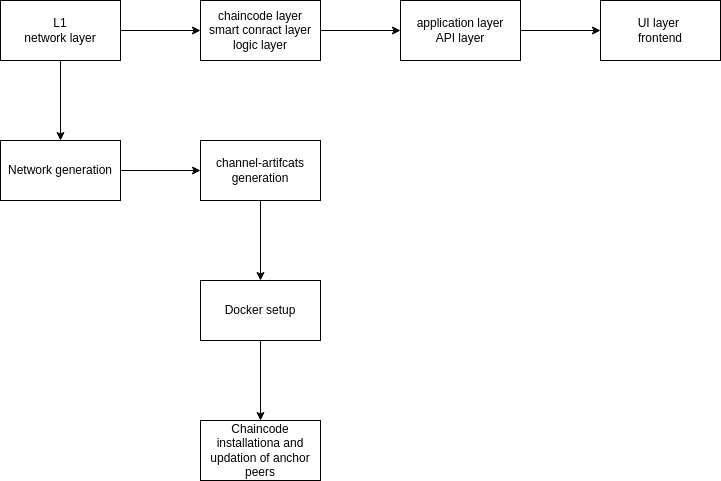

The diagram above was exported from draw.io. Its source (the exported page's mxGraphModel, read from the mxfile embedded in the PNG):
<mxGraphModel dx="1639" dy="969" grid="1" gridSize="10" guides="1" tooltips="1" connect="1" arrows="1" fold="1" page="1" pageScale="1" pageWidth="827" pageHeight="1169" math="0" shadow="0">
  <root>
    <mxCell id="0" />
    <mxCell id="1" parent="0" />
    <mxCell id="4" value="" style="edgeStyle=none;html=1;" parent="1" source="2" target="3" edge="1">
      <mxGeometry relative="1" as="geometry" />
    </mxCell>
    <mxCell id="10" value="" style="edgeStyle=none;html=1;" parent="1" source="2" target="9" edge="1">
      <mxGeometry relative="1" as="geometry" />
    </mxCell>
    <mxCell id="2" value="L1&lt;br&gt;network layer" style="whiteSpace=wrap;html=1;" parent="1" vertex="1">
      <mxGeometry x="80" y="140" width="120" height="60" as="geometry" />
    </mxCell>
    <mxCell id="6" value="" style="edgeStyle=none;html=1;" parent="1" source="3" target="5" edge="1">
      <mxGeometry relative="1" as="geometry" />
    </mxCell>
    <mxCell id="3" value="chaincode layer&lt;br&gt;smart conract layer&lt;br&gt;logic layer" style="whiteSpace=wrap;html=1;" parent="1" vertex="1">
      <mxGeometry x="280" y="140" width="120" height="60" as="geometry" />
    </mxCell>
    <mxCell id="8" value="" style="edgeStyle=none;html=1;" parent="1" source="5" target="7" edge="1">
      <mxGeometry relative="1" as="geometry" />
    </mxCell>
    <mxCell id="5" value="application layer&lt;br&gt;API layer&lt;br&gt;" style="whiteSpace=wrap;html=1;" parent="1" vertex="1">
      <mxGeometry x="480" y="140" width="120" height="60" as="geometry" />
    </mxCell>
    <mxCell id="7" value="UI layer&amp;nbsp;&lt;br&gt;frontend&lt;br&gt;" style="whiteSpace=wrap;html=1;" parent="1" vertex="1">
      <mxGeometry x="680" y="140" width="120" height="60" as="geometry" />
    </mxCell>
    <mxCell id="12" value="" style="edgeStyle=none;html=1;" parent="1" source="9" target="11" edge="1">
      <mxGeometry relative="1" as="geometry" />
    </mxCell>
    <mxCell id="9" value="Network generation&lt;br&gt;" style="whiteSpace=wrap;html=1;" parent="1" vertex="1">
      <mxGeometry x="80" y="280" width="120" height="60" as="geometry" />
    </mxCell>
    <mxCell id="14" value="" style="edgeStyle=none;html=1;" edge="1" parent="1" source="11" target="13">
      <mxGeometry relative="1" as="geometry" />
    </mxCell>
    <mxCell id="11" value="channel-artifcats generation" style="whiteSpace=wrap;html=1;" parent="1" vertex="1">
      <mxGeometry x="280" y="280" width="120" height="60" as="geometry" />
    </mxCell>
    <mxCell id="16" value="" style="edgeStyle=none;html=1;" edge="1" parent="1" source="13" target="15">
      <mxGeometry relative="1" as="geometry" />
    </mxCell>
    <mxCell id="13" value="Docker setup" style="whiteSpace=wrap;html=1;" vertex="1" parent="1">
      <mxGeometry x="280" y="420" width="120" height="60" as="geometry" />
    </mxCell>
    <mxCell id="15" value="Chaincode installationa and updation of anchor peers" style="whiteSpace=wrap;html=1;" vertex="1" parent="1">
      <mxGeometry x="280" y="560" width="120" height="60" as="geometry" />
    </mxCell>
  </root>
</mxGraphModel>